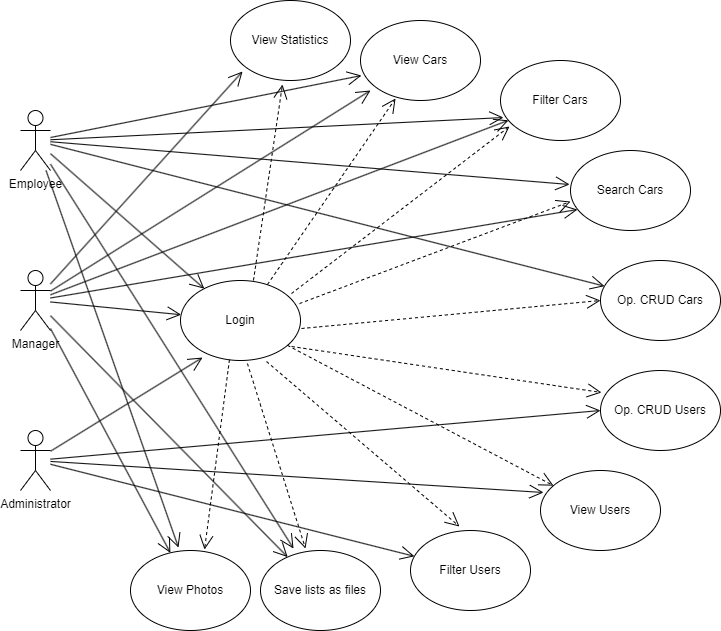

The diagram above was exported from draw.io. Its source (the exported page's mxGraphModel, read from the mxfile embedded in the PNG):
<mxGraphModel dx="1395" dy="622" grid="1" gridSize="10" guides="1" tooltips="1" connect="1" arrows="1" fold="1" page="1" pageScale="1" pageWidth="850" pageHeight="1100" math="0" shadow="0">
  <root>
    <mxCell id="0" />
    <mxCell id="1" parent="0" />
    <mxCell id="-6nJbcOmbCT4LMWEBbb9-1" value="Manager" style="shape=umlActor;verticalLabelPosition=bottom;verticalAlign=top;html=1;outlineConnect=0;" parent="1" vertex="1">
      <mxGeometry x="110" y="350" width="30" height="60" as="geometry" />
    </mxCell>
    <mxCell id="-6nJbcOmbCT4LMWEBbb9-2" value="Employee" style="shape=umlActor;verticalLabelPosition=bottom;verticalAlign=top;html=1;outlineConnect=0;" parent="1" vertex="1">
      <mxGeometry x="110" y="190" width="30" height="60" as="geometry" />
    </mxCell>
    <mxCell id="-6nJbcOmbCT4LMWEBbb9-3" value="Administrator" style="shape=umlActor;verticalLabelPosition=bottom;verticalAlign=top;html=1;outlineConnect=0;" parent="1" vertex="1">
      <mxGeometry x="110" y="510" width="30" height="60" as="geometry" />
    </mxCell>
    <mxCell id="-6nJbcOmbCT4LMWEBbb9-7" value="View Cars" style="ellipse;whiteSpace=wrap;html=1;" parent="1" vertex="1">
      <mxGeometry x="450" y="100" width="120" height="80" as="geometry" />
    </mxCell>
    <mxCell id="-6nJbcOmbCT4LMWEBbb9-8" value="Filter Cars" style="ellipse;whiteSpace=wrap;html=1;" parent="1" vertex="1">
      <mxGeometry x="590" y="140" width="120" height="80" as="geometry" />
    </mxCell>
    <mxCell id="-6nJbcOmbCT4LMWEBbb9-9" value="Search Cars" style="ellipse;whiteSpace=wrap;html=1;" parent="1" vertex="1">
      <mxGeometry x="660" y="230" width="120" height="80" as="geometry" />
    </mxCell>
    <mxCell id="-6nJbcOmbCT4LMWEBbb9-10" value="Op. CRUD Cars" style="ellipse;whiteSpace=wrap;html=1;" parent="1" vertex="1">
      <mxGeometry x="690" y="340" width="120" height="80" as="geometry" />
    </mxCell>
    <mxCell id="-6nJbcOmbCT4LMWEBbb9-11" value="Login" style="ellipse;whiteSpace=wrap;html=1;" parent="1" vertex="1">
      <mxGeometry x="270" y="360" width="120" height="80" as="geometry" />
    </mxCell>
    <mxCell id="-6nJbcOmbCT4LMWEBbb9-12" value="Save lists as files" style="ellipse;whiteSpace=wrap;html=1;" parent="1" vertex="1">
      <mxGeometry x="350" y="630" width="120" height="80" as="geometry" />
    </mxCell>
    <mxCell id="-6nJbcOmbCT4LMWEBbb9-13" value="View Users" style="ellipse;whiteSpace=wrap;html=1;" parent="1" vertex="1">
      <mxGeometry x="630" y="550" width="120" height="80" as="geometry" />
    </mxCell>
    <mxCell id="-6nJbcOmbCT4LMWEBbb9-14" value="Filter Users" style="ellipse;whiteSpace=wrap;html=1;" parent="1" vertex="1">
      <mxGeometry x="500" y="610" width="120" height="80" as="geometry" />
    </mxCell>
    <mxCell id="-6nJbcOmbCT4LMWEBbb9-15" value="Op. CRUD Users" style="ellipse;whiteSpace=wrap;html=1;" parent="1" vertex="1">
      <mxGeometry x="690" y="450" width="120" height="80" as="geometry" />
    </mxCell>
    <mxCell id="-6nJbcOmbCT4LMWEBbb9-17" value="" style="endArrow=open;endFill=1;endSize=12;html=1;rounded=0;" parent="1" source="-6nJbcOmbCT4LMWEBbb9-2" target="-6nJbcOmbCT4LMWEBbb9-11" edge="1">
      <mxGeometry width="160" relative="1" as="geometry">
        <mxPoint x="350" y="380" as="sourcePoint" />
        <mxPoint x="510" y="380" as="targetPoint" />
      </mxGeometry>
    </mxCell>
    <mxCell id="-6nJbcOmbCT4LMWEBbb9-18" value="" style="endArrow=open;endFill=1;endSize=12;html=1;rounded=0;" parent="1" source="-6nJbcOmbCT4LMWEBbb9-1" target="-6nJbcOmbCT4LMWEBbb9-11" edge="1">
      <mxGeometry width="160" relative="1" as="geometry">
        <mxPoint x="350" y="380" as="sourcePoint" />
        <mxPoint x="510" y="380" as="targetPoint" />
      </mxGeometry>
    </mxCell>
    <mxCell id="-6nJbcOmbCT4LMWEBbb9-19" value="" style="endArrow=open;endFill=1;endSize=12;html=1;rounded=0;entryX=0.183;entryY=0.963;entryDx=0;entryDy=0;entryPerimeter=0;" parent="1" source="-6nJbcOmbCT4LMWEBbb9-3" target="-6nJbcOmbCT4LMWEBbb9-11" edge="1">
      <mxGeometry width="160" relative="1" as="geometry">
        <mxPoint x="350" y="380" as="sourcePoint" />
        <mxPoint x="510" y="380" as="targetPoint" />
      </mxGeometry>
    </mxCell>
    <mxCell id="-6nJbcOmbCT4LMWEBbb9-20" value="" style="endArrow=open;endSize=12;dashed=1;html=1;rounded=0;exitX=0.725;exitY=0.05;exitDx=0;exitDy=0;exitPerimeter=0;entryX=0.292;entryY=0.975;entryDx=0;entryDy=0;entryPerimeter=0;" parent="1" source="-6nJbcOmbCT4LMWEBbb9-11" target="-6nJbcOmbCT4LMWEBbb9-7" edge="1">
      <mxGeometry width="160" relative="1" as="geometry">
        <mxPoint x="350" y="380" as="sourcePoint" />
        <mxPoint x="510" y="380" as="targetPoint" />
      </mxGeometry>
    </mxCell>
    <mxCell id="-6nJbcOmbCT4LMWEBbb9-21" value="" style="endArrow=open;endSize=12;dashed=1;html=1;rounded=0;exitX=0.925;exitY=0.163;exitDx=0;exitDy=0;exitPerimeter=0;entryX=0.075;entryY=0.825;entryDx=0;entryDy=0;entryPerimeter=0;" parent="1" source="-6nJbcOmbCT4LMWEBbb9-11" target="-6nJbcOmbCT4LMWEBbb9-8" edge="1">
      <mxGeometry width="160" relative="1" as="geometry">
        <mxPoint x="367" y="354" as="sourcePoint" />
        <mxPoint x="495" y="188" as="targetPoint" />
      </mxGeometry>
    </mxCell>
    <mxCell id="-6nJbcOmbCT4LMWEBbb9-22" value="" style="endArrow=open;endSize=12;dashed=1;html=1;rounded=0;exitX=0.992;exitY=0.288;exitDx=0;exitDy=0;exitPerimeter=0;entryX=0;entryY=0.638;entryDx=0;entryDy=0;entryPerimeter=0;" parent="1" source="-6nJbcOmbCT4LMWEBbb9-11" target="-6nJbcOmbCT4LMWEBbb9-9" edge="1">
      <mxGeometry width="160" relative="1" as="geometry">
        <mxPoint x="377" y="364" as="sourcePoint" />
        <mxPoint x="505" y="198" as="targetPoint" />
      </mxGeometry>
    </mxCell>
    <mxCell id="-6nJbcOmbCT4LMWEBbb9-23" value="" style="endArrow=open;endSize=12;dashed=1;html=1;rounded=0;exitX=1.008;exitY=0.6;exitDx=0;exitDy=0;exitPerimeter=0;entryX=0;entryY=0.5;entryDx=0;entryDy=0;" parent="1" source="-6nJbcOmbCT4LMWEBbb9-11" target="-6nJbcOmbCT4LMWEBbb9-10" edge="1">
      <mxGeometry width="160" relative="1" as="geometry">
        <mxPoint x="387" y="374" as="sourcePoint" />
        <mxPoint x="515" y="208" as="targetPoint" />
      </mxGeometry>
    </mxCell>
    <mxCell id="-6nJbcOmbCT4LMWEBbb9-24" value="" style="endArrow=open;endSize=12;dashed=1;html=1;rounded=0;exitX=0.925;exitY=0.825;exitDx=0;exitDy=0;exitPerimeter=0;entryX=0.008;entryY=0.275;entryDx=0;entryDy=0;entryPerimeter=0;" parent="1" source="-6nJbcOmbCT4LMWEBbb9-11" target="-6nJbcOmbCT4LMWEBbb9-15" edge="1">
      <mxGeometry width="160" relative="1" as="geometry">
        <mxPoint x="397" y="384" as="sourcePoint" />
        <mxPoint x="525" y="218" as="targetPoint" />
      </mxGeometry>
    </mxCell>
    <mxCell id="-6nJbcOmbCT4LMWEBbb9-25" value="" style="endArrow=open;endSize=12;dashed=1;html=1;rounded=0;" parent="1" source="-6nJbcOmbCT4LMWEBbb9-11" target="-6nJbcOmbCT4LMWEBbb9-13" edge="1">
      <mxGeometry width="160" relative="1" as="geometry">
        <mxPoint x="407" y="394" as="sourcePoint" />
        <mxPoint x="535" y="228" as="targetPoint" />
      </mxGeometry>
    </mxCell>
    <mxCell id="-6nJbcOmbCT4LMWEBbb9-26" value="" style="endArrow=open;endSize=12;dashed=1;html=1;rounded=0;exitX=0.717;exitY=1.013;exitDx=0;exitDy=0;exitPerimeter=0;entryX=0.408;entryY=-0.05;entryDx=0;entryDy=0;entryPerimeter=0;" parent="1" source="-6nJbcOmbCT4LMWEBbb9-11" target="-6nJbcOmbCT4LMWEBbb9-14" edge="1">
      <mxGeometry width="160" relative="1" as="geometry">
        <mxPoint x="417" y="404" as="sourcePoint" />
        <mxPoint x="545" y="238" as="targetPoint" />
      </mxGeometry>
    </mxCell>
    <mxCell id="-6nJbcOmbCT4LMWEBbb9-27" value="" style="endArrow=open;endSize=12;dashed=1;html=1;rounded=0;exitX=0.558;exitY=1.038;exitDx=0;exitDy=0;exitPerimeter=0;entryX=0.375;entryY=-0.025;entryDx=0;entryDy=0;entryPerimeter=0;" parent="1" source="-6nJbcOmbCT4LMWEBbb9-11" target="-6nJbcOmbCT4LMWEBbb9-12" edge="1">
      <mxGeometry width="160" relative="1" as="geometry">
        <mxPoint x="427" y="414" as="sourcePoint" />
        <mxPoint x="555" y="248" as="targetPoint" />
      </mxGeometry>
    </mxCell>
    <mxCell id="-6nJbcOmbCT4LMWEBbb9-28" value="" style="endArrow=open;endFill=1;endSize=12;html=1;rounded=0;entryX=0.008;entryY=0.688;entryDx=0;entryDy=0;entryPerimeter=0;" parent="1" source="-6nJbcOmbCT4LMWEBbb9-2" target="-6nJbcOmbCT4LMWEBbb9-7" edge="1">
      <mxGeometry width="160" relative="1" as="geometry">
        <mxPoint x="350" y="380" as="sourcePoint" />
        <mxPoint x="510" y="380" as="targetPoint" />
      </mxGeometry>
    </mxCell>
    <mxCell id="-6nJbcOmbCT4LMWEBbb9-29" value="" style="endArrow=open;endFill=1;endSize=12;html=1;rounded=0;entryX=0.083;entryY=0.875;entryDx=0;entryDy=0;entryPerimeter=0;" parent="1" source="-6nJbcOmbCT4LMWEBbb9-1" target="-6nJbcOmbCT4LMWEBbb9-7" edge="1">
      <mxGeometry width="160" relative="1" as="geometry">
        <mxPoint x="350" y="380" as="sourcePoint" />
        <mxPoint x="510" y="380" as="targetPoint" />
      </mxGeometry>
    </mxCell>
    <mxCell id="-6nJbcOmbCT4LMWEBbb9-30" value="" style="endArrow=open;endFill=1;endSize=12;html=1;rounded=0;entryX=0.025;entryY=0.713;entryDx=0;entryDy=0;entryPerimeter=0;" parent="1" source="-6nJbcOmbCT4LMWEBbb9-2" target="-6nJbcOmbCT4LMWEBbb9-8" edge="1">
      <mxGeometry width="160" relative="1" as="geometry">
        <mxPoint x="350" y="380" as="sourcePoint" />
        <mxPoint x="510" y="380" as="targetPoint" />
      </mxGeometry>
    </mxCell>
    <mxCell id="-6nJbcOmbCT4LMWEBbb9-32" value="" style="endArrow=open;endFill=1;endSize=12;html=1;rounded=0;" parent="1" source="-6nJbcOmbCT4LMWEBbb9-1" target="-6nJbcOmbCT4LMWEBbb9-8" edge="1">
      <mxGeometry width="160" relative="1" as="geometry">
        <mxPoint x="350" y="380" as="sourcePoint" />
        <mxPoint x="510" y="380" as="targetPoint" />
      </mxGeometry>
    </mxCell>
    <mxCell id="-6nJbcOmbCT4LMWEBbb9-33" value="" style="endArrow=open;endFill=1;endSize=12;html=1;rounded=0;entryX=-0.008;entryY=0.425;entryDx=0;entryDy=0;entryPerimeter=0;" parent="1" source="-6nJbcOmbCT4LMWEBbb9-2" target="-6nJbcOmbCT4LMWEBbb9-9" edge="1">
      <mxGeometry width="160" relative="1" as="geometry">
        <mxPoint x="350" y="380" as="sourcePoint" />
        <mxPoint x="510" y="380" as="targetPoint" />
      </mxGeometry>
    </mxCell>
    <mxCell id="-6nJbcOmbCT4LMWEBbb9-34" value="" style="endArrow=open;endFill=1;endSize=12;html=1;rounded=0;entryX=0.058;entryY=0.738;entryDx=0;entryDy=0;entryPerimeter=0;" parent="1" source="-6nJbcOmbCT4LMWEBbb9-1" target="-6nJbcOmbCT4LMWEBbb9-9" edge="1">
      <mxGeometry width="160" relative="1" as="geometry">
        <mxPoint x="350" y="380" as="sourcePoint" />
        <mxPoint x="510" y="380" as="targetPoint" />
      </mxGeometry>
    </mxCell>
    <mxCell id="-6nJbcOmbCT4LMWEBbb9-35" value="" style="endArrow=open;endFill=1;endSize=12;html=1;rounded=0;" parent="1" source="-6nJbcOmbCT4LMWEBbb9-2" target="-6nJbcOmbCT4LMWEBbb9-10" edge="1">
      <mxGeometry width="160" relative="1" as="geometry">
        <mxPoint x="350" y="380" as="sourcePoint" />
        <mxPoint x="510" y="380" as="targetPoint" />
      </mxGeometry>
    </mxCell>
    <mxCell id="-6nJbcOmbCT4LMWEBbb9-36" value="" style="endArrow=open;endFill=1;endSize=12;html=1;rounded=0;entryX=0;entryY=0.5;entryDx=0;entryDy=0;" parent="1" source="-6nJbcOmbCT4LMWEBbb9-3" target="-6nJbcOmbCT4LMWEBbb9-15" edge="1">
      <mxGeometry width="160" relative="1" as="geometry">
        <mxPoint x="350" y="380" as="sourcePoint" />
        <mxPoint x="510" y="380" as="targetPoint" />
      </mxGeometry>
    </mxCell>
    <mxCell id="-6nJbcOmbCT4LMWEBbb9-37" value="" style="endArrow=open;endFill=1;endSize=12;html=1;rounded=0;entryX=0.025;entryY=0.275;entryDx=0;entryDy=0;entryPerimeter=0;" parent="1" source="-6nJbcOmbCT4LMWEBbb9-3" target="-6nJbcOmbCT4LMWEBbb9-13" edge="1">
      <mxGeometry width="160" relative="1" as="geometry">
        <mxPoint x="350" y="380" as="sourcePoint" />
        <mxPoint x="510" y="380" as="targetPoint" />
      </mxGeometry>
    </mxCell>
    <mxCell id="-6nJbcOmbCT4LMWEBbb9-38" value="" style="endArrow=open;endFill=1;endSize=12;html=1;rounded=0;" parent="1" source="-6nJbcOmbCT4LMWEBbb9-3" target="-6nJbcOmbCT4LMWEBbb9-14" edge="1">
      <mxGeometry width="160" relative="1" as="geometry">
        <mxPoint x="350" y="380" as="sourcePoint" />
        <mxPoint x="510" y="380" as="targetPoint" />
      </mxGeometry>
    </mxCell>
    <mxCell id="-6nJbcOmbCT4LMWEBbb9-39" value="" style="endArrow=open;endFill=1;endSize=12;html=1;rounded=0;" parent="1" source="-6nJbcOmbCT4LMWEBbb9-1" target="-6nJbcOmbCT4LMWEBbb9-12" edge="1">
      <mxGeometry width="160" relative="1" as="geometry">
        <mxPoint x="350" y="380" as="sourcePoint" />
        <mxPoint x="510" y="380" as="targetPoint" />
      </mxGeometry>
    </mxCell>
    <mxCell id="-6nJbcOmbCT4LMWEBbb9-40" value="" style="endArrow=open;endFill=1;endSize=12;html=1;rounded=0;entryX=0.275;entryY=-0.025;entryDx=0;entryDy=0;entryPerimeter=0;" parent="1" source="-6nJbcOmbCT4LMWEBbb9-2" target="-6nJbcOmbCT4LMWEBbb9-12" edge="1">
      <mxGeometry width="160" relative="1" as="geometry">
        <mxPoint x="350" y="380" as="sourcePoint" />
        <mxPoint x="510" y="380" as="targetPoint" />
      </mxGeometry>
    </mxCell>
    <mxCell id="WYkLyIaWRFfTpONO0Pot-1" value="View Statistics" style="ellipse;whiteSpace=wrap;html=1;" vertex="1" parent="1">
      <mxGeometry x="320" y="80" width="120" height="80" as="geometry" />
    </mxCell>
    <mxCell id="WYkLyIaWRFfTpONO0Pot-2" value="View Photos" style="ellipse;whiteSpace=wrap;html=1;" vertex="1" parent="1">
      <mxGeometry x="220" y="630" width="120" height="80" as="geometry" />
    </mxCell>
    <mxCell id="WYkLyIaWRFfTpONO0Pot-3" value="" style="endArrow=open;endSize=12;dashed=1;html=1;rounded=0;exitX=0.408;exitY=0.988;exitDx=0;exitDy=0;exitPerimeter=0;entryX=0.617;entryY=-0.012;entryDx=0;entryDy=0;entryPerimeter=0;" edge="1" parent="1" source="-6nJbcOmbCT4LMWEBbb9-11" target="WYkLyIaWRFfTpONO0Pot-2">
      <mxGeometry width="160" relative="1" as="geometry">
        <mxPoint x="347" y="453" as="sourcePoint" />
        <mxPoint x="405" y="638" as="targetPoint" />
      </mxGeometry>
    </mxCell>
    <mxCell id="WYkLyIaWRFfTpONO0Pot-4" value="" style="endArrow=open;endSize=12;dashed=1;html=1;rounded=0;exitX=0.608;exitY=0;exitDx=0;exitDy=0;exitPerimeter=0;entryX=0.433;entryY=1.05;entryDx=0;entryDy=0;entryPerimeter=0;" edge="1" parent="1" source="-6nJbcOmbCT4LMWEBbb9-11" target="WYkLyIaWRFfTpONO0Pot-1">
      <mxGeometry width="160" relative="1" as="geometry">
        <mxPoint x="357" y="463" as="sourcePoint" />
        <mxPoint x="415" y="648" as="targetPoint" />
      </mxGeometry>
    </mxCell>
    <mxCell id="WYkLyIaWRFfTpONO0Pot-5" value="" style="endArrow=open;endFill=1;endSize=12;html=1;rounded=0;entryX=0.1;entryY=0.888;entryDx=0;entryDy=0;entryPerimeter=0;" edge="1" parent="1" source="-6nJbcOmbCT4LMWEBbb9-1" target="WYkLyIaWRFfTpONO0Pot-1">
      <mxGeometry width="160" relative="1" as="geometry">
        <mxPoint x="150" y="243" as="sourcePoint" />
        <mxPoint x="304" y="378" as="targetPoint" />
      </mxGeometry>
    </mxCell>
    <mxCell id="WYkLyIaWRFfTpONO0Pot-6" value="" style="endArrow=open;endFill=1;endSize=12;html=1;rounded=0;entryX=0.4;entryY=-0.037;entryDx=0;entryDy=0;entryPerimeter=0;" edge="1" parent="1" source="-6nJbcOmbCT4LMWEBbb9-2" target="WYkLyIaWRFfTpONO0Pot-2">
      <mxGeometry width="160" relative="1" as="geometry">
        <mxPoint x="160" y="253" as="sourcePoint" />
        <mxPoint x="314" y="388" as="targetPoint" />
      </mxGeometry>
    </mxCell>
    <mxCell id="WYkLyIaWRFfTpONO0Pot-7" value="" style="endArrow=open;endFill=1;endSize=12;html=1;rounded=0;" edge="1" parent="1" source="-6nJbcOmbCT4LMWEBbb9-1" target="WYkLyIaWRFfTpONO0Pot-2">
      <mxGeometry width="160" relative="1" as="geometry">
        <mxPoint x="170" y="263" as="sourcePoint" />
        <mxPoint x="324" y="398" as="targetPoint" />
      </mxGeometry>
    </mxCell>
  </root>
</mxGraphModel>